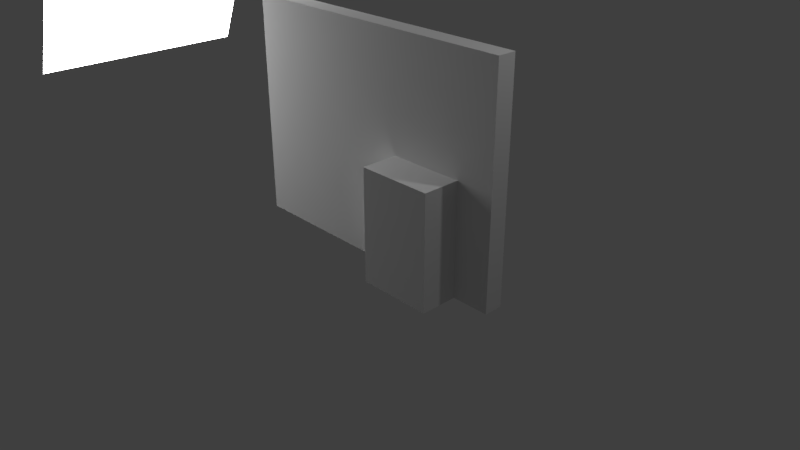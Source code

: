 # Source: Wall.blend  (saved by Blender 2.78.0; exported with 4.5.12 LTS)
import bpy
from mathutils import Matrix  # noqa: F401  (used for matrix-valued properties, if any)

bpy.ops.wm.read_factory_settings(use_empty=True)
scene = bpy.context.scene
scene.name = 'Scene'

# ---- collections
col_collection_1 = bpy.data.collections.new('Collection 1'); scene.collection.children.link(col_collection_1)

# ---- materials (node trees are filled in below, after node groups)
mat_light = bpy.data.materials.new('Light')
mat_light.alpha_threshold = 0.0
mat_light.preview_render_type = 'FLAT'
mat_light.roughness = 0.5

# ---- material node trees
mat_light.use_nodes = True; mat_light.node_tree.nodes.clear()
_N = mat_light.node_tree.nodes; _L = mat_light.node_tree.links
n0 = _N.new('ShaderNodeOutputMaterial'); n0.name = 'Material Output'; n0.location = (300, 300)
n1 = _N.new('ShaderNodeEmission'); n1.name = 'Emission'; n1.location = (10, 300)
n1.inputs[1].default_value = 10.0
_L.new(n1.outputs[0], n0.inputs[0])
n0.is_active_output = True

# ---- world
world_world_001 = bpy.data.worlds.new('World.001'); scene.world = world_world_001
world_world_001.use_nodes = True; world_world_001.node_tree.nodes.clear()
_N = world_world_001.node_tree.nodes; _L = world_world_001.node_tree.links
n0 = _N.new('ShaderNodeOutputWorld'); n0.name = 'World Output'; n0.location = (300, 300)
n1 = _N.new('ShaderNodeBackground'); n1.name = 'Background'; n1.location = (10, 300)
n1.inputs[0].default_value = (0.05, 0.05, 0.05, 1.0)
_L.new(n1.outputs[0], n0.inputs[0])
n0.is_active_output = True
world_world_001.use_sun_shadow = False
world_world_001.sun_shadow_jitter_overblur = 0.0
world_world_001.cycles.sampling_method = 'MANUAL'

# ---- cameras
cam_camera = bpy.data.cameras.new('Camera')
cam_camera.clip_end = 100.0
cam_camera.lens = 35.0
cam_camera.sensor_width = 32.0
cam_camera.sensor_height = 18.0
cam_camera.ortho_scale = 7.314
cam_camera.dof.focus_distance = 0.0

# ---- lights
light_lamp = bpy.data.lights.new('Lamp', 'POINT')
light_lamp.transmission_factor = 0.0
light_lamp.cutoff_distance = 30.0
light_lamp.energy = 100.0
light_lamp.shadow_buffer_clip_start = 1.001
light_lamp.shadow_soft_size = 0.1
light_lamp.shadow_maximum_resolution = 0.006
light_lamp.use_absolute_resolution = True

# ---- meshes
me_cube = bpy.data.meshes.new('Cube')
me_cube.from_pydata([(-1.0, -1.0, 0.0), (-1.0, -1.0, 3.0), (-1.0, 1.0, 0.0), (-1.0, 1.0, 3.0), (1.0, -1.0, 0.0), (1.0, -1.0, 3.0), (1.0, 1.0, 0.0), (1.0, 1.0, 3.0)], [], [(0, 1, 3, 2), (2, 3, 7, 6), (6, 7, 5, 4), (4, 5, 1, 0), (2, 6, 4, 0), (7, 3, 1, 5)])
me_cube.use_remesh_preserve_volume = False
me_cube.use_remesh_preserve_attributes = False
me_cube.use_mirror_vertex_groups = False
me_cube.update()
me_plane = bpy.data.meshes.new('Plane')
me_plane.from_pydata([(-2.0, 0.0, 0.0), (2.0, 0.0, 0.0), (-2.0, 3.0, 0.0), (2.0, 3.0, 0.0), (-2.0, 3.0, -0.25), (-2.0, -1.093e-08, -0.25), (2.0, -1.093e-08, -0.25), (2.0, 3.0, -0.25)], [], [(0, 1, 3, 2), (5, 4, 7, 6), (1, 6, 7, 3), (2, 4, 5, 0), (3, 7, 4, 2), (0, 5, 6, 1)])
me_plane.use_remesh_preserve_volume = False
me_plane.use_remesh_preserve_attributes = False
me_plane.use_mirror_vertex_groups = False
me_plane.update()
me_plane_001 = bpy.data.meshes.new('Plane.001')
me_plane_001.from_pydata([(-1.0, -1.0, 0.0), (1.0, -1.0, 0.0), (-1.0, 1.0, 0.0), (1.0, 1.0, 0.0)], [], [(0, 1, 3, 2)])
me_plane_001.materials.append(mat_light)
me_plane_001.use_remesh_preserve_volume = False
me_plane_001.use_remesh_preserve_attributes = False
me_plane_001.use_mirror_vertex_groups = False
me_plane_001.update()

# ---- objects
ob_wall = bpy.data.objects.new('Wall', me_cube)
ob_plane_001 = bpy.data.objects.new('Plane.001', me_plane)
ob_lamp = bpy.data.objects.new('Lamp', light_lamp)
ob_camera = bpy.data.objects.new('Camera', cam_camera)
ob_plane = bpy.data.objects.new('Plane', me_plane_001)

# ---- transforms, parenting, visibility, modifiers, constraints
ob_wall.location = (1.0, 0.0, 0.0)
ob_wall.scale = (0.5, 0.5, 0.5)
ob_wall.hide_viewport = True
ob_wall.lineart.crease_threshold = 0.0
ob_plane_001.location = (0.0, 0.0, 0.0)
ob_plane_001.rotation_euler = (1.571, -0.0, 0.0)
ob_plane_001.lineart.crease_threshold = 0.0
ob_lamp.location = (4.076, 1.005, 5.904)
ob_lamp.rotation_euler = (0.6503, 0.05522, 1.866)
ob_lamp.lock_rotations_4d = False
ob_lamp.empty_display_type = 'ARROWS'
ob_lamp.color = (0.0, 0.0, 0.0, 0.0)
ob_lamp.lineart.crease_threshold = 0.0
ob_camera.location = (7.481, -6.508, 5.344)
ob_camera.rotation_euler = (1.109, 0.0, 0.8149)
ob_camera.lock_rotations_4d = False
ob_camera.empty_display_type = 'ARROWS'
ob_camera.color = (0.0, 0.0, 0.0, 0.0)
ob_camera.display_type = 'WIRE'
ob_camera.lineart.crease_threshold = 0.0
ob_plane.location = (-4.852, 0.0, 3.0)
ob_plane.rotation_euler = (-0.0, 1.992, -0.0)
ob_plane.scale = (1.632, 1.632, 1.632)
ob_plane.lineart.crease_threshold = 0.0

# ---- collection membership
col_collection_1.objects.link(ob_wall)
col_collection_1.objects.link(ob_plane_001)
col_collection_1.objects.link(ob_lamp)
col_collection_1.objects.link(ob_camera)
col_collection_1.objects.link(ob_plane)

# ---- scene / render settings (as saved in the file)
scene.camera = ob_camera
scene.frame_start = 1; scene.frame_end = 250; scene.frame_set(1)
scene.render.engine = 'CYCLES'
scene.render.resolution_percentage = 50
scene.render.dither_intensity = 0.0
scene.cycles.use_denoising = False
scene.cycles.samples = 4
scene.cycles.sampling_pattern = 'TABULATED_SOBOL'
scene.cycles.light_sampling_threshold = 0.0
scene.cycles.use_adaptive_sampling = False
scene.cycles.use_light_tree = False
scene.cycles.blur_glossy = 0.0
scene.cycles.sample_clamp_indirect = 3.0
scene.view_settings.view_transform = 'Standard'
bpy.context.view_layer.update()
